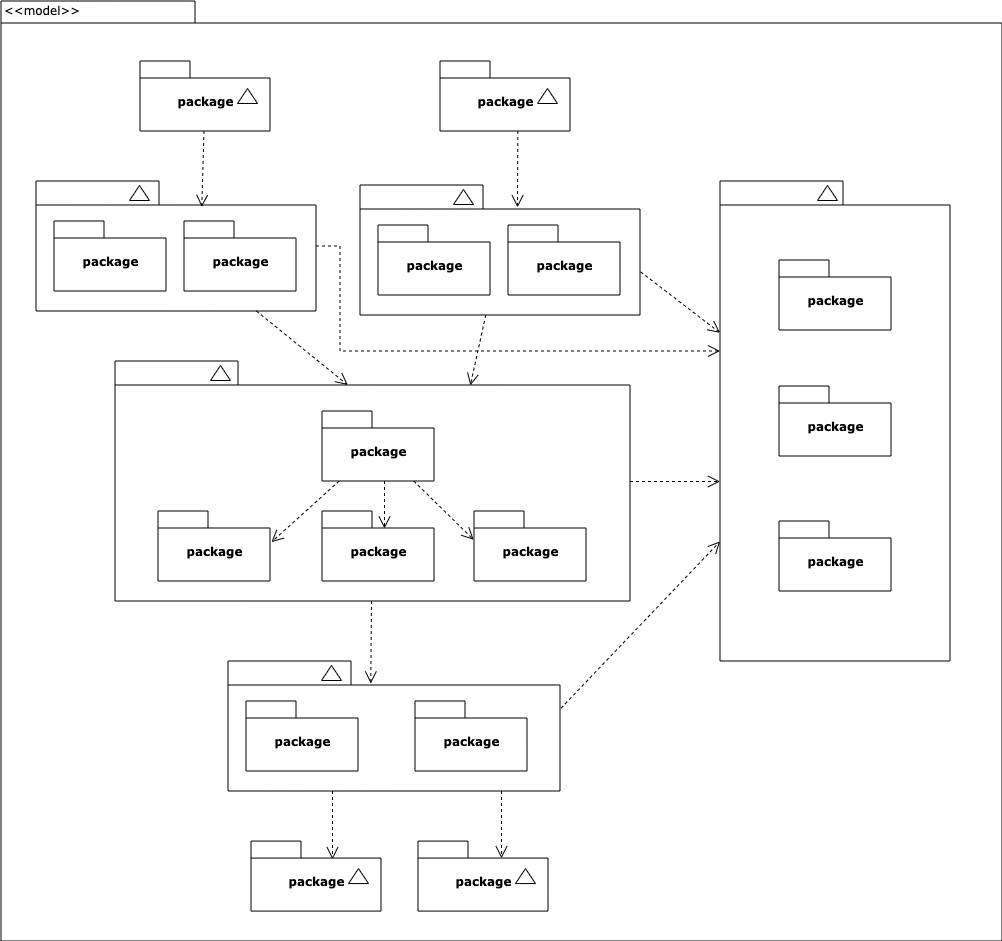

The diagram above was exported from draw.io. Its source (the exported page's mxGraphModel, read from the mxfile embedded in the PNG):
<mxGraphModel dx="946" dy="535" grid="1" gridSize="10" guides="1" tooltips="1" connect="1" arrows="1" fold="1" page="1" pageScale="1" pageWidth="827" pageHeight="1169" background="#ffffff" math="0" shadow="0">
  <root>
    <mxCell id="0" />
    <mxCell id="1" parent="0" />
    <mxCell id="6e0c8c40b5770093-72" value="" style="shape=folder;fontStyle=1;spacingTop=10;tabWidth=194;tabHeight=22;tabPosition=left;html=1;rounded=0;shadow=0;comic=0;labelBackgroundColor=none;strokeWidth=1;fillColor=none;fontFamily=Verdana;fontSize=10;align=center;" parent="1" vertex="1">
      <mxGeometry x="326.5" y="114.5" width="1001" height="940" as="geometry" />
    </mxCell>
    <mxCell id="6e0c8c40b5770093-6" value="" style="group" parent="1" vertex="1" connectable="0">
      <mxGeometry x="465.5" y="174.5" width="130" height="70" as="geometry" />
    </mxCell>
    <mxCell id="6e0c8c40b5770093-4" value="package" style="shape=folder;fontStyle=1;spacingTop=10;tabWidth=50;tabHeight=17;tabPosition=left;html=1;rounded=0;shadow=0;comic=0;labelBackgroundColor=none;strokeWidth=1;fontFamily=Verdana;fontSize=10;align=center;" parent="6e0c8c40b5770093-6" vertex="1">
      <mxGeometry width="130" height="70" as="geometry" />
    </mxCell>
    <mxCell id="6e0c8c40b5770093-5" value="" style="triangle;whiteSpace=wrap;html=1;rounded=0;shadow=0;comic=0;labelBackgroundColor=none;strokeWidth=1;fontFamily=Verdana;fontSize=10;align=center;rotation=-90;" parent="6e0c8c40b5770093-6" vertex="1">
      <mxGeometry x="100" y="25" width="15" height="20" as="geometry" />
    </mxCell>
    <mxCell id="6e0c8c40b5770093-7" value="" style="group" parent="1" vertex="1" connectable="0">
      <mxGeometry x="765.5" y="174.5" width="130" height="70" as="geometry" />
    </mxCell>
    <mxCell id="6e0c8c40b5770093-8" value="package" style="shape=folder;fontStyle=1;spacingTop=10;tabWidth=50;tabHeight=17;tabPosition=left;html=1;rounded=0;shadow=0;comic=0;labelBackgroundColor=none;strokeWidth=1;fontFamily=Verdana;fontSize=10;align=center;" parent="6e0c8c40b5770093-7" vertex="1">
      <mxGeometry width="130" height="70" as="geometry" />
    </mxCell>
    <mxCell id="6e0c8c40b5770093-9" value="" style="triangle;whiteSpace=wrap;html=1;rounded=0;shadow=0;comic=0;labelBackgroundColor=none;strokeWidth=1;fontFamily=Verdana;fontSize=10;align=center;rotation=-90;" parent="6e0c8c40b5770093-7" vertex="1">
      <mxGeometry x="100" y="25" width="15" height="20" as="geometry" />
    </mxCell>
    <mxCell id="6e0c8c40b5770093-18" value="" style="group" parent="1" vertex="1" connectable="0">
      <mxGeometry x="361.5" y="294.5" width="280" height="130" as="geometry" />
    </mxCell>
    <mxCell id="6e0c8c40b5770093-11" value="" style="shape=folder;fontStyle=1;spacingTop=10;tabWidth=123;tabHeight=24;tabPosition=left;html=1;rounded=0;shadow=0;comic=0;labelBackgroundColor=none;strokeWidth=1;fontFamily=Verdana;fontSize=10;align=center;" parent="6e0c8c40b5770093-18" vertex="1">
      <mxGeometry width="280" height="130" as="geometry" />
    </mxCell>
    <mxCell id="6e0c8c40b5770093-13" value="" style="triangle;whiteSpace=wrap;html=1;rounded=0;shadow=0;comic=0;labelBackgroundColor=none;strokeWidth=1;fontFamily=Verdana;fontSize=10;align=center;rotation=-90;" parent="6e0c8c40b5770093-18" vertex="1">
      <mxGeometry x="96" y="2" width="15" height="20" as="geometry" />
    </mxCell>
    <mxCell id="6e0c8c40b5770093-15" value="package" style="shape=folder;fontStyle=1;spacingTop=10;tabWidth=50;tabHeight=17;tabPosition=left;html=1;rounded=0;shadow=0;comic=0;labelBackgroundColor=none;strokeWidth=1;fontFamily=Verdana;fontSize=10;align=center;" parent="6e0c8c40b5770093-18" vertex="1">
      <mxGeometry x="18" y="40" width="112" height="70" as="geometry" />
    </mxCell>
    <mxCell id="6e0c8c40b5770093-17" value="package" style="shape=folder;fontStyle=1;spacingTop=10;tabWidth=50;tabHeight=17;tabPosition=left;html=1;rounded=0;shadow=0;comic=0;labelBackgroundColor=none;strokeWidth=1;fontFamily=Verdana;fontSize=10;align=center;" parent="6e0c8c40b5770093-18" vertex="1">
      <mxGeometry x="148" y="40" width="112" height="70" as="geometry" />
    </mxCell>
    <mxCell id="6e0c8c40b5770093-19" value="" style="group" parent="1" vertex="1" connectable="0">
      <mxGeometry x="685.5" y="298.5" width="280" height="130" as="geometry" />
    </mxCell>
    <mxCell id="6e0c8c40b5770093-20" value="" style="shape=folder;fontStyle=1;spacingTop=10;tabWidth=123;tabHeight=24;tabPosition=left;html=1;rounded=0;shadow=0;comic=0;labelBackgroundColor=none;strokeWidth=1;fontFamily=Verdana;fontSize=10;align=center;" parent="6e0c8c40b5770093-19" vertex="1">
      <mxGeometry width="280" height="130" as="geometry" />
    </mxCell>
    <mxCell id="6e0c8c40b5770093-21" value="" style="triangle;whiteSpace=wrap;html=1;rounded=0;shadow=0;comic=0;labelBackgroundColor=none;strokeWidth=1;fontFamily=Verdana;fontSize=10;align=center;rotation=-90;" parent="6e0c8c40b5770093-19" vertex="1">
      <mxGeometry x="96" y="2" width="15" height="20" as="geometry" />
    </mxCell>
    <mxCell id="6e0c8c40b5770093-22" value="package" style="shape=folder;fontStyle=1;spacingTop=10;tabWidth=50;tabHeight=17;tabPosition=left;html=1;rounded=0;shadow=0;comic=0;labelBackgroundColor=none;strokeWidth=1;fontFamily=Verdana;fontSize=10;align=center;" parent="6e0c8c40b5770093-19" vertex="1">
      <mxGeometry x="18" y="40" width="112" height="70" as="geometry" />
    </mxCell>
    <mxCell id="6e0c8c40b5770093-23" value="package" style="shape=folder;fontStyle=1;spacingTop=10;tabWidth=50;tabHeight=17;tabPosition=left;html=1;rounded=0;shadow=0;comic=0;labelBackgroundColor=none;strokeWidth=1;fontFamily=Verdana;fontSize=10;align=center;" parent="6e0c8c40b5770093-19" vertex="1">
      <mxGeometry x="148" y="40" width="112" height="70" as="geometry" />
    </mxCell>
    <mxCell id="6e0c8c40b5770093-30" value="" style="group" parent="1" vertex="1" connectable="0">
      <mxGeometry x="1045.5" y="294.5" width="230" height="480" as="geometry" />
    </mxCell>
    <mxCell id="6e0c8c40b5770093-24" value="" style="group" parent="6e0c8c40b5770093-30" vertex="1" connectable="0">
      <mxGeometry width="230" height="480" as="geometry" />
    </mxCell>
    <mxCell id="6e0c8c40b5770093-25" value="" style="shape=folder;fontStyle=1;spacingTop=10;tabWidth=123;tabHeight=24;tabPosition=left;html=1;rounded=0;shadow=0;comic=0;labelBackgroundColor=none;strokeWidth=1;fontFamily=Verdana;fontSize=10;align=center;" parent="6e0c8c40b5770093-24" vertex="1">
      <mxGeometry width="230" height="480" as="geometry" />
    </mxCell>
    <mxCell id="6e0c8c40b5770093-29" value="" style="triangle;whiteSpace=wrap;html=1;rounded=0;shadow=0;comic=0;labelBackgroundColor=none;strokeWidth=1;fontFamily=Verdana;fontSize=10;align=center;rotation=-90;" parent="6e0c8c40b5770093-24" vertex="1">
      <mxGeometry x="100" y="2" width="15" height="20" as="geometry" />
    </mxCell>
    <mxCell id="6e0c8c40b5770093-27" value="package" style="shape=folder;fontStyle=1;spacingTop=10;tabWidth=50;tabHeight=17;tabPosition=left;html=1;rounded=0;shadow=0;comic=0;labelBackgroundColor=none;strokeWidth=1;fontFamily=Verdana;fontSize=10;align=center;" parent="6e0c8c40b5770093-24" vertex="1">
      <mxGeometry x="59" y="79" width="112" height="70" as="geometry" />
    </mxCell>
    <mxCell id="6e0c8c40b5770093-31" value="package" style="shape=folder;fontStyle=1;spacingTop=10;tabWidth=50;tabHeight=17;tabPosition=left;html=1;rounded=0;shadow=0;comic=0;labelBackgroundColor=none;strokeWidth=1;fontFamily=Verdana;fontSize=10;align=center;" parent="6e0c8c40b5770093-24" vertex="1">
      <mxGeometry x="59" y="205" width="112" height="70" as="geometry" />
    </mxCell>
    <mxCell id="6e0c8c40b5770093-28" value="package" style="shape=folder;fontStyle=1;spacingTop=10;tabWidth=50;tabHeight=17;tabPosition=left;html=1;rounded=0;shadow=0;comic=0;labelBackgroundColor=none;strokeWidth=1;fontFamily=Verdana;fontSize=10;align=center;" parent="6e0c8c40b5770093-24" vertex="1">
      <mxGeometry x="59" y="340" width="112" height="70" as="geometry" />
    </mxCell>
    <mxCell id="6e0c8c40b5770093-67" style="edgeStyle=none;rounded=0;html=1;entryX=0.43;entryY=0.173;entryPerimeter=0;dashed=1;labelBackgroundColor=none;startFill=0;endArrow=open;endFill=0;endSize=10;fontFamily=Verdana;fontSize=10;" parent="1" source="6e0c8c40b5770093-33" target="6e0c8c40b5770093-47" edge="1">
      <mxGeometry relative="1" as="geometry" />
    </mxCell>
    <mxCell id="6e0c8c40b5770093-71" style="edgeStyle=elbowEdgeStyle;rounded=0;html=1;dashed=1;labelBackgroundColor=none;startFill=0;endArrow=open;endFill=0;endSize=10;fontFamily=Verdana;fontSize=10;elbow=vertical;" parent="1" source="6e0c8c40b5770093-33" target="6e0c8c40b5770093-25" edge="1">
      <mxGeometry relative="1" as="geometry" />
    </mxCell>
    <mxCell id="6e0c8c40b5770093-33" value="" style="shape=folder;fontStyle=1;spacingTop=10;tabWidth=123;tabHeight=24;tabPosition=left;html=1;rounded=0;shadow=0;comic=0;labelBackgroundColor=none;strokeColor=#000000;strokeWidth=1;fillColor=#ffffff;fontFamily=Verdana;fontSize=10;fontColor=#000000;align=center;" parent="1" vertex="1">
      <mxGeometry x="440.5" y="474.5" width="515" height="240" as="geometry" />
    </mxCell>
    <mxCell id="6e0c8c40b5770093-64" style="edgeStyle=elbowEdgeStyle;rounded=0;html=1;entryX=0.559;entryY=0.251;entryPerimeter=0;dashed=1;labelBackgroundColor=none;startFill=0;endArrow=open;endFill=0;endSize=10;fontFamily=Verdana;fontSize=10;" parent="1" source="6e0c8c40b5770093-42" target="6e0c8c40b5770093-44" edge="1">
      <mxGeometry relative="1" as="geometry" />
    </mxCell>
    <mxCell id="6e0c8c40b5770093-65" style="edgeStyle=none;rounded=0;html=1;dashed=1;labelBackgroundColor=none;startFill=0;endArrow=open;endFill=0;endSize=10;fontFamily=Verdana;fontSize=10;entryX=-0.003;entryY=0.411;entryPerimeter=0;" parent="1" source="6e0c8c40b5770093-42" target="6e0c8c40b5770093-45" edge="1">
      <mxGeometry relative="1" as="geometry" />
    </mxCell>
    <mxCell id="6e0c8c40b5770093-66" style="edgeStyle=none;rounded=0;html=1;dashed=1;labelBackgroundColor=none;startFill=0;endArrow=open;endFill=0;endSize=10;fontFamily=Verdana;fontSize=10;entryX=1.013;entryY=0.444;entryPerimeter=0;" parent="1" source="6e0c8c40b5770093-42" target="6e0c8c40b5770093-43" edge="1">
      <mxGeometry relative="1" as="geometry" />
    </mxCell>
    <mxCell id="6e0c8c40b5770093-42" value="package" style="shape=folder;fontStyle=1;spacingTop=10;tabWidth=50;tabHeight=17;tabPosition=left;html=1;rounded=0;shadow=0;comic=0;labelBackgroundColor=none;strokeColor=#000000;strokeWidth=1;fillColor=#ffffff;fontFamily=Verdana;fontSize=10;fontColor=#000000;align=center;" parent="1" vertex="1">
      <mxGeometry x="647.5" y="524.5" width="112" height="70" as="geometry" />
    </mxCell>
    <mxCell id="6e0c8c40b5770093-43" value="package" style="shape=folder;fontStyle=1;spacingTop=10;tabWidth=50;tabHeight=17;tabPosition=left;html=1;rounded=0;shadow=0;comic=0;labelBackgroundColor=none;strokeColor=#000000;strokeWidth=1;fillColor=#ffffff;fontFamily=Verdana;fontSize=10;fontColor=#000000;align=center;" parent="1" vertex="1">
      <mxGeometry x="483.5" y="624.5" width="112" height="70" as="geometry" />
    </mxCell>
    <mxCell id="6e0c8c40b5770093-44" value="package" style="shape=folder;fontStyle=1;spacingTop=10;tabWidth=50;tabHeight=17;tabPosition=left;html=1;rounded=0;shadow=0;comic=0;labelBackgroundColor=none;strokeColor=#000000;strokeWidth=1;fillColor=#ffffff;fontFamily=Verdana;fontSize=10;fontColor=#000000;align=center;" parent="1" vertex="1">
      <mxGeometry x="647.5" y="624.5" width="112" height="70" as="geometry" />
    </mxCell>
    <mxCell id="6e0c8c40b5770093-45" value="package" style="shape=folder;fontStyle=1;spacingTop=10;tabWidth=50;tabHeight=17;tabPosition=left;html=1;rounded=0;shadow=0;comic=0;labelBackgroundColor=none;strokeColor=#000000;strokeWidth=1;fillColor=#ffffff;fontFamily=Verdana;fontSize=10;fontColor=#000000;align=center;" parent="1" vertex="1">
      <mxGeometry x="799.5" y="624.5" width="112" height="70" as="geometry" />
    </mxCell>
    <mxCell id="6e0c8c40b5770093-68" style="edgeStyle=elbowEdgeStyle;rounded=0;html=1;entryX=0.628;entryY=0.26;entryPerimeter=0;dashed=1;labelBackgroundColor=none;startFill=0;endArrow=open;endFill=0;endSize=10;fontFamily=Verdana;fontSize=10;" parent="1" source="6e0c8c40b5770093-47" target="6e0c8c40b5770093-53" edge="1">
      <mxGeometry relative="1" as="geometry" />
    </mxCell>
    <mxCell id="6e0c8c40b5770093-69" style="edgeStyle=elbowEdgeStyle;rounded=0;html=1;entryX=0.643;entryY=0.246;entryPerimeter=0;dashed=1;labelBackgroundColor=none;startFill=0;endArrow=open;endFill=0;endSize=10;fontFamily=Verdana;fontSize=10;" parent="1" source="6e0c8c40b5770093-47" target="6e0c8c40b5770093-56" edge="1">
      <mxGeometry relative="1" as="geometry" />
    </mxCell>
    <mxCell id="6e0c8c40b5770093-70" style="edgeStyle=none;rounded=0;html=1;dashed=1;labelBackgroundColor=none;startFill=0;endArrow=open;endFill=0;endSize=10;fontFamily=Verdana;fontSize=10;exitX=1.003;exitY=0.363;exitPerimeter=0;" parent="1" source="6e0c8c40b5770093-47" target="6e0c8c40b5770093-25" edge="1">
      <mxGeometry relative="1" as="geometry" />
    </mxCell>
    <mxCell id="6e0c8c40b5770093-47" value="" style="shape=folder;fontStyle=1;spacingTop=10;tabWidth=123;tabHeight=24;tabPosition=left;html=1;rounded=0;shadow=0;comic=0;labelBackgroundColor=none;strokeWidth=1;fontFamily=Verdana;fontSize=10;align=center;" parent="1" vertex="1">
      <mxGeometry x="553.5" y="774.5" width="332" height="130" as="geometry" />
    </mxCell>
    <mxCell id="6e0c8c40b5770093-48" value="" style="triangle;whiteSpace=wrap;html=1;rounded=0;shadow=0;comic=0;labelBackgroundColor=none;strokeWidth=1;fontFamily=Verdana;fontSize=10;align=center;rotation=-90;" parent="1" vertex="1">
      <mxGeometry x="649.5" y="776.5" width="15" height="20" as="geometry" />
    </mxCell>
    <mxCell id="6e0c8c40b5770093-49" value="package" style="shape=folder;fontStyle=1;spacingTop=10;tabWidth=50;tabHeight=17;tabPosition=left;html=1;rounded=0;shadow=0;comic=0;labelBackgroundColor=none;strokeWidth=1;fontFamily=Verdana;fontSize=10;align=center;" parent="1" vertex="1">
      <mxGeometry x="571.5" y="814.5" width="112" height="70" as="geometry" />
    </mxCell>
    <mxCell id="6e0c8c40b5770093-50" value="package" style="shape=folder;fontStyle=1;spacingTop=10;tabWidth=50;tabHeight=17;tabPosition=left;html=1;rounded=0;shadow=0;comic=0;labelBackgroundColor=none;strokeWidth=1;fontFamily=Verdana;fontSize=10;align=center;" parent="1" vertex="1">
      <mxGeometry x="740.5" y="814.5" width="112" height="70" as="geometry" />
    </mxCell>
    <mxCell id="6e0c8c40b5770093-51" value="" style="triangle;whiteSpace=wrap;html=1;rounded=0;shadow=0;comic=0;labelBackgroundColor=none;strokeColor=#000000;strokeWidth=1;fillColor=#ffffff;fontFamily=Verdana;fontSize=10;fontColor=#000000;align=center;rotation=-90;" parent="1" vertex="1">
      <mxGeometry x="538.5" y="476.5" width="15" height="20" as="geometry" />
    </mxCell>
    <mxCell id="6e0c8c40b5770093-52" value="" style="group" parent="1" vertex="1" connectable="0">
      <mxGeometry x="576.5" y="954.5694795496323" width="130" height="70" as="geometry" />
    </mxCell>
    <mxCell id="6e0c8c40b5770093-53" value="package" style="shape=folder;fontStyle=1;spacingTop=10;tabWidth=50;tabHeight=17;tabPosition=left;html=1;rounded=0;shadow=0;comic=0;labelBackgroundColor=none;strokeWidth=1;fontFamily=Verdana;fontSize=10;align=center;" parent="6e0c8c40b5770093-52" vertex="1">
      <mxGeometry width="130" height="70" as="geometry" />
    </mxCell>
    <mxCell id="6e0c8c40b5770093-54" value="" style="triangle;whiteSpace=wrap;html=1;rounded=0;shadow=0;comic=0;labelBackgroundColor=none;strokeWidth=1;fontFamily=Verdana;fontSize=10;align=center;rotation=-90;" parent="6e0c8c40b5770093-52" vertex="1">
      <mxGeometry x="100" y="25" width="15" height="20" as="geometry" />
    </mxCell>
    <mxCell id="6e0c8c40b5770093-55" value="" style="group" parent="1" vertex="1" connectable="0">
      <mxGeometry x="743.5" y="954.5694795496323" width="130" height="70" as="geometry" />
    </mxCell>
    <mxCell id="6e0c8c40b5770093-56" value="package" style="shape=folder;fontStyle=1;spacingTop=10;tabWidth=50;tabHeight=17;tabPosition=left;html=1;rounded=0;shadow=0;comic=0;labelBackgroundColor=none;strokeWidth=1;fontFamily=Verdana;fontSize=10;align=center;" parent="6e0c8c40b5770093-55" vertex="1">
      <mxGeometry width="130" height="70" as="geometry" />
    </mxCell>
    <mxCell id="6e0c8c40b5770093-57" value="" style="triangle;whiteSpace=wrap;html=1;rounded=0;shadow=0;comic=0;labelBackgroundColor=none;strokeWidth=1;fontFamily=Verdana;fontSize=10;align=center;rotation=-90;" parent="6e0c8c40b5770093-55" vertex="1">
      <mxGeometry x="100" y="25" width="15" height="20" as="geometry" />
    </mxCell>
    <mxCell id="6e0c8c40b5770093-58" style="rounded=0;html=1;dashed=1;labelBackgroundColor=none;startFill=0;endArrow=open;endFill=0;endSize=10;fontFamily=Verdana;fontSize=10;entryX=0.592;entryY=0.2;entryPerimeter=0;" parent="1" source="6e0c8c40b5770093-4" target="6e0c8c40b5770093-11" edge="1">
      <mxGeometry relative="1" as="geometry" />
    </mxCell>
    <mxCell id="6e0c8c40b5770093-59" style="rounded=0;html=1;dashed=1;labelBackgroundColor=none;startFill=0;endArrow=open;endFill=0;endSize=10;fontFamily=Verdana;fontSize=10;entryX=0.592;entryY=0.2;entryPerimeter=0;edgeStyle=elbowEdgeStyle;" parent="1" edge="1">
      <mxGeometry relative="1" as="geometry">
        <mxPoint x="843.3275862068965" y="244.5" as="sourcePoint" />
        <mxPoint x="843.3275862068965" y="320.84482758620686" as="targetPoint" />
      </mxGeometry>
    </mxCell>
    <mxCell id="6e0c8c40b5770093-60" style="rounded=0;html=1;entryX=0.452;entryY=0.1;entryPerimeter=0;dashed=1;labelBackgroundColor=none;startFill=0;endArrow=open;endFill=0;endSize=10;fontFamily=Verdana;fontSize=10;" parent="1" source="6e0c8c40b5770093-11" target="6e0c8c40b5770093-33" edge="1">
      <mxGeometry relative="1" as="geometry" />
    </mxCell>
    <mxCell id="6e0c8c40b5770093-61" style="edgeStyle=none;rounded=0;html=1;entryX=0.69;entryY=0.102;entryPerimeter=0;dashed=1;labelBackgroundColor=none;startFill=0;endArrow=open;endFill=0;endSize=10;fontFamily=Verdana;fontSize=10;" parent="1" source="6e0c8c40b5770093-20" target="6e0c8c40b5770093-33" edge="1">
      <mxGeometry relative="1" as="geometry" />
    </mxCell>
    <mxCell id="6e0c8c40b5770093-62" style="edgeStyle=none;rounded=0;html=1;dashed=1;labelBackgroundColor=none;startFill=0;endArrow=open;endFill=0;endSize=10;fontFamily=Verdana;fontSize=10;exitX=1.002;exitY=0.668;exitPerimeter=0;" parent="1" source="6e0c8c40b5770093-20" target="6e0c8c40b5770093-25" edge="1">
      <mxGeometry relative="1" as="geometry" />
    </mxCell>
    <mxCell id="6e0c8c40b5770093-63" style="edgeStyle=orthogonalEdgeStyle;rounded=0;html=1;dashed=1;labelBackgroundColor=none;startFill=0;endArrow=open;endFill=0;endSize=10;fontFamily=Verdana;fontSize=10;" parent="1" source="6e0c8c40b5770093-11" target="6e0c8c40b5770093-25" edge="1">
      <mxGeometry relative="1" as="geometry">
        <Array as="points">
          <mxPoint x="665.5" y="359.5" />
          <mxPoint x="665.5" y="464.5" />
        </Array>
      </mxGeometry>
    </mxCell>
    <mxCell id="6e0c8c40b5770093-73" value="&amp;lt;&amp;lt;model&amp;gt;&amp;gt;" style="text;html=1;align=left;verticalAlign=top;spacingTop=-4;fontSize=10;fontFamily=Verdana" parent="1" vertex="1">
      <mxGeometry x="327.5" y="114.5" width="130" height="20" as="geometry" />
    </mxCell>
  </root>
</mxGraphModel>